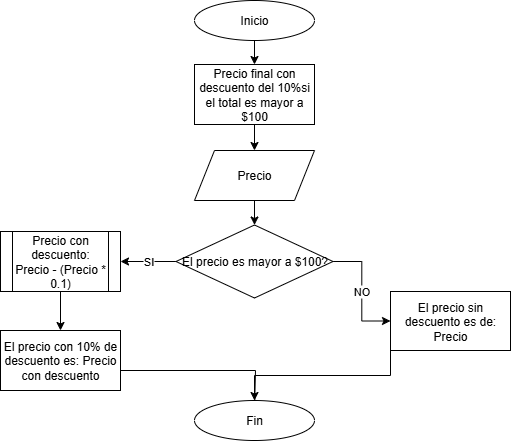

The diagram above was exported from draw.io. Its source (the exported page's mxGraphModel, read from the mxfile embedded in the PNG):
<mxGraphModel dx="872" dy="483" grid="1" gridSize="10" guides="1" tooltips="1" connect="1" arrows="1" fold="1" page="1" pageScale="1" pageWidth="827" pageHeight="1169" math="0" shadow="0">
  <root>
    <mxCell id="0" />
    <mxCell id="1" parent="0" />
    <mxCell id="EBVr591RoFmk2fH3j7DC-4" value="" style="edgeStyle=orthogonalEdgeStyle;rounded=0;orthogonalLoop=1;jettySize=auto;html=1;" parent="1" source="EBVr591RoFmk2fH3j7DC-2" target="EBVr591RoFmk2fH3j7DC-3" edge="1">
      <mxGeometry relative="1" as="geometry" />
    </mxCell>
    <mxCell id="EBVr591RoFmk2fH3j7DC-2" value="Inicio" style="ellipse;whiteSpace=wrap;html=1;" parent="1" vertex="1">
      <mxGeometry x="354" width="120" height="40" as="geometry" />
    </mxCell>
    <mxCell id="n_WFfgcSjCm-Yj1Iyqm6-9" style="edgeStyle=orthogonalEdgeStyle;rounded=0;orthogonalLoop=1;jettySize=auto;html=1;exitX=0.5;exitY=1;exitDx=0;exitDy=0;entryX=0.5;entryY=0;entryDx=0;entryDy=0;" parent="1" source="EBVr591RoFmk2fH3j7DC-3" target="n_WFfgcSjCm-Yj1Iyqm6-8" edge="1">
      <mxGeometry relative="1" as="geometry" />
    </mxCell>
    <mxCell id="EBVr591RoFmk2fH3j7DC-3" value="Precio final con descuento del 10%si el total es mayor a $100" style="whiteSpace=wrap;html=1;" parent="1" vertex="1">
      <mxGeometry x="354" y="64" width="120" height="60" as="geometry" />
    </mxCell>
    <mxCell id="EBVr591RoFmk2fH3j7DC-8" value="SI" style="edgeStyle=orthogonalEdgeStyle;rounded=0;orthogonalLoop=1;jettySize=auto;html=1;exitX=0;exitY=0.5;exitDx=0;exitDy=0;" parent="1" source="EBVr591RoFmk2fH3j7DC-7" target="EBVr591RoFmk2fH3j7DC-9" edge="1">
      <mxGeometry relative="1" as="geometry">
        <mxPoint x="280" y="190" as="targetPoint" />
      </mxGeometry>
    </mxCell>
    <mxCell id="n_WFfgcSjCm-Yj1Iyqm6-7" value="NO" style="edgeStyle=orthogonalEdgeStyle;rounded=0;orthogonalLoop=1;jettySize=auto;html=1;" parent="1" source="EBVr591RoFmk2fH3j7DC-7" target="n_WFfgcSjCm-Yj1Iyqm6-6" edge="1">
      <mxGeometry relative="1" as="geometry" />
    </mxCell>
    <mxCell id="EBVr591RoFmk2fH3j7DC-7" value="El precio es mayor a $100?" style="rhombus;whiteSpace=wrap;html=1;" parent="1" vertex="1">
      <mxGeometry x="335.5" y="224.5" width="157" height="73" as="geometry" />
    </mxCell>
    <mxCell id="n_WFfgcSjCm-Yj1Iyqm6-2" value="" style="edgeStyle=orthogonalEdgeStyle;rounded=0;orthogonalLoop=1;jettySize=auto;html=1;" parent="1" source="EBVr591RoFmk2fH3j7DC-9" target="n_WFfgcSjCm-Yj1Iyqm6-1" edge="1">
      <mxGeometry relative="1" as="geometry" />
    </mxCell>
    <mxCell id="EBVr591RoFmk2fH3j7DC-9" value="Precio con descuento: Precio - (Precio * 0.1)" style="shape=process;whiteSpace=wrap;html=1;backgroundOutline=1;" parent="1" vertex="1">
      <mxGeometry x="160" y="231" width="120" height="60" as="geometry" />
    </mxCell>
    <mxCell id="n_WFfgcSjCm-Yj1Iyqm6-14" style="edgeStyle=orthogonalEdgeStyle;rounded=0;orthogonalLoop=1;jettySize=auto;html=1;exitX=1;exitY=0.5;exitDx=0;exitDy=0;entryX=0.5;entryY=0;entryDx=0;entryDy=0;" parent="1" edge="1">
      <mxGeometry relative="1" as="geometry">
        <mxPoint x="280" y="370" as="sourcePoint" />
        <mxPoint x="414" y="410" as="targetPoint" />
        <Array as="points">
          <mxPoint x="415" y="370" />
        </Array>
      </mxGeometry>
    </mxCell>
    <mxCell id="n_WFfgcSjCm-Yj1Iyqm6-1" value="El precio con 10% de descuento es: Precio con descuento" style="whiteSpace=wrap;html=1;" parent="1" vertex="1">
      <mxGeometry x="160" y="330" width="120" height="60" as="geometry" />
    </mxCell>
    <mxCell id="n_WFfgcSjCm-Yj1Iyqm6-13" style="edgeStyle=orthogonalEdgeStyle;rounded=0;orthogonalLoop=1;jettySize=auto;html=1;exitX=0;exitY=1;exitDx=0;exitDy=0;" parent="1" source="n_WFfgcSjCm-Yj1Iyqm6-6" target="n_WFfgcSjCm-Yj1Iyqm6-12" edge="1">
      <mxGeometry relative="1" as="geometry" />
    </mxCell>
    <mxCell id="n_WFfgcSjCm-Yj1Iyqm6-6" value="El precio sin descuento es de: Precio" style="whiteSpace=wrap;html=1;" parent="1" vertex="1">
      <mxGeometry x="550" y="291" width="120" height="59" as="geometry" />
    </mxCell>
    <mxCell id="n_WFfgcSjCm-Yj1Iyqm6-10" style="edgeStyle=orthogonalEdgeStyle;rounded=0;orthogonalLoop=1;jettySize=auto;html=1;exitX=0.5;exitY=1;exitDx=0;exitDy=0;entryX=0.5;entryY=0;entryDx=0;entryDy=0;" parent="1" source="n_WFfgcSjCm-Yj1Iyqm6-8" target="EBVr591RoFmk2fH3j7DC-7" edge="1">
      <mxGeometry relative="1" as="geometry" />
    </mxCell>
    <mxCell id="n_WFfgcSjCm-Yj1Iyqm6-8" value="Precio" style="shape=parallelogram;perimeter=parallelogramPerimeter;whiteSpace=wrap;html=1;fixedSize=1;" parent="1" vertex="1">
      <mxGeometry x="354" y="150" width="120" height="50" as="geometry" />
    </mxCell>
    <mxCell id="n_WFfgcSjCm-Yj1Iyqm6-12" value="Fin" style="ellipse;whiteSpace=wrap;html=1;" parent="1" vertex="1">
      <mxGeometry x="354" y="400" width="120" height="40" as="geometry" />
    </mxCell>
  </root>
</mxGraphModel>